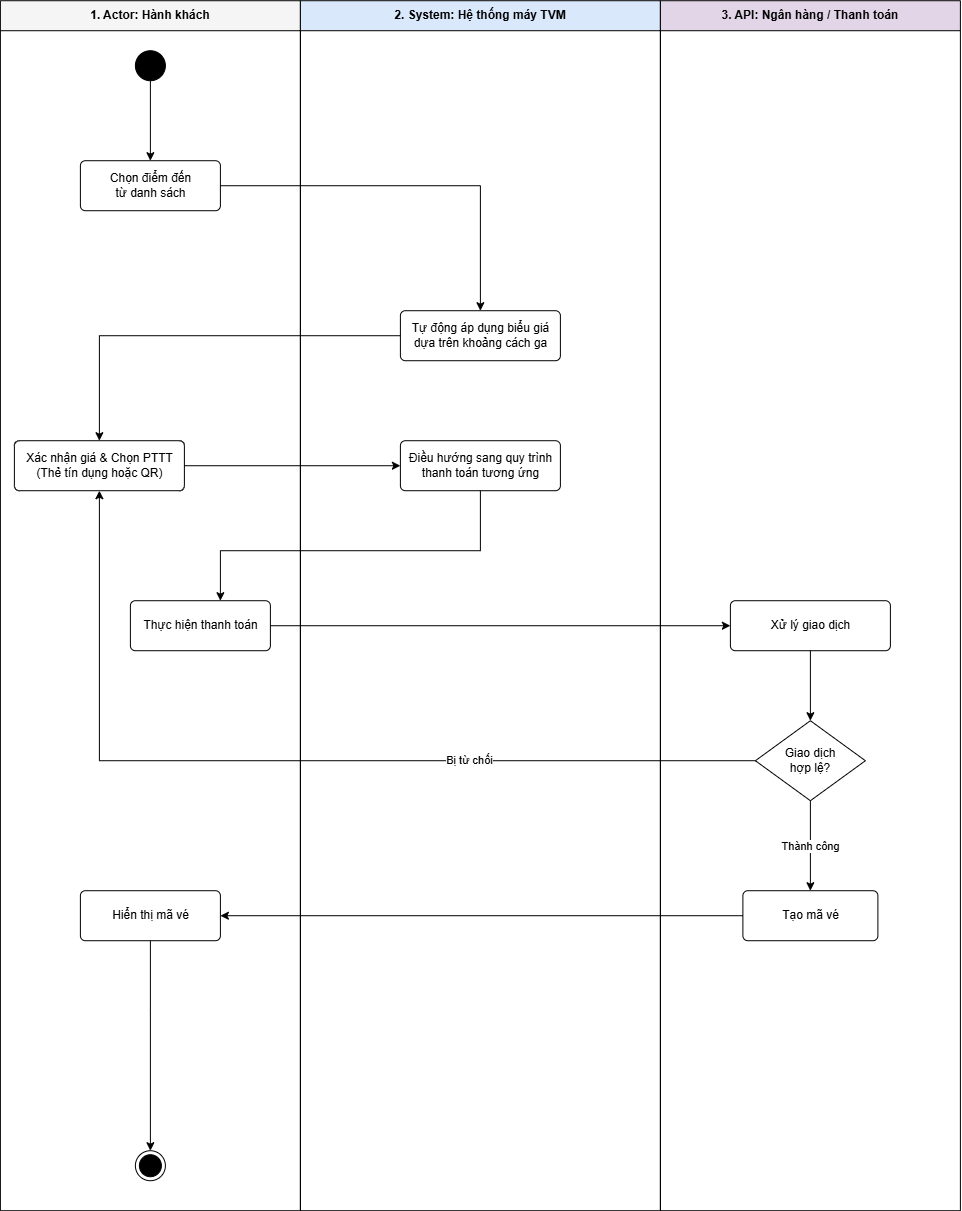

The diagram above was exported from draw.io. Its source (the exported page's mxGraphModel, read from the mxfile embedded in the PNG):
<mxGraphModel dx="657" dy="1081" grid="1" gridSize="10" guides="1" tooltips="1" connect="1" arrows="1" fold="1" page="1" pageScale="1" pageWidth="827" pageHeight="1169" math="0" shadow="0">
  <root>
    <mxCell id="0" />
    <mxCell id="1" parent="0" />
    <mxCell id="1mbQh5gJbtwGSaXkYJ2V-23" parent="1" style="swimlane;whiteSpace=wrap;html=1;fontStyle=1;startSize=30;fillColor=#f5f5f5;" value="1. Actor: Hành khách" vertex="1">
      <mxGeometry height="1210" width="300" x="1344.8888888888887" y="631.2222222222222" as="geometry" />
    </mxCell>
    <mxCell id="1mbQh5gJbtwGSaXkYJ2V-24" parent="1mbQh5gJbtwGSaXkYJ2V-23" style="ellipse;html=1;fillColor=#000000;strokeColor=#000000;" value="" vertex="1">
      <mxGeometry height="30" width="30" x="135" y="50" as="geometry" />
    </mxCell>
    <mxCell id="1mbQh5gJbtwGSaXkYJ2V-25" parent="1mbQh5gJbtwGSaXkYJ2V-23" style="html=1;align=center;verticalAlign=middle;rounded=1;arcSize=10;" value="Xác nhận giá &amp; Chọn PTTT&#10;(Thẻ tín dụng hoặc QR)" vertex="1">
      <mxGeometry height="50" width="170" x="14" y="440" as="geometry" />
    </mxCell>
    <mxCell id="1mbQh5gJbtwGSaXkYJ2V-26" parent="1mbQh5gJbtwGSaXkYJ2V-23" style="html=1;align=center;verticalAlign=middle;rounded=1;arcSize=10;" value="Thực hiện thanh toán" vertex="1">
      <mxGeometry height="50" width="140" x="130" y="600" as="geometry" />
    </mxCell>
    <mxCell id="1mbQh5gJbtwGSaXkYJ2V-27" edge="1" parent="1mbQh5gJbtwGSaXkYJ2V-23" source="1mbQh5gJbtwGSaXkYJ2V-24" style="edgeStyle=orthogonalEdgeStyle;html=1;rounded=0;" target="1mbQh5gJbtwGSaXkYJ2V-28">
      <mxGeometry relative="1" as="geometry">
        <mxPoint x="150" y="120.00000000000023" as="targetPoint" />
      </mxGeometry>
    </mxCell>
    <mxCell id="1mbQh5gJbtwGSaXkYJ2V-28" parent="1mbQh5gJbtwGSaXkYJ2V-23" style="html=1;align=center;verticalAlign=middle;rounded=1;arcSize=10;" value="Chọn điểm đến&#10;từ danh sách" vertex="1">
      <mxGeometry height="50" width="140" x="80" y="160" as="geometry" />
    </mxCell>
    <mxCell id="1mbQh5gJbtwGSaXkYJ2V-29" parent="1mbQh5gJbtwGSaXkYJ2V-23" style="ellipse;html=1;shape=endState;fillColor=#000000;strokeColor=#000000;" value="" vertex="1">
      <mxGeometry height="30" width="30" x="135" y="1150" as="geometry" />
    </mxCell>
    <mxCell id="1mbQh5gJbtwGSaXkYJ2V-30" parent="1mbQh5gJbtwGSaXkYJ2V-23" style="html=1;align=center;verticalAlign=middle;rounded=1;arcSize=10;" value="Hiển thị mã vé" vertex="1">
      <mxGeometry height="50" width="140" x="80" y="890" as="geometry" />
    </mxCell>
    <mxCell id="1mbQh5gJbtwGSaXkYJ2V-31" edge="1" parent="1mbQh5gJbtwGSaXkYJ2V-23" source="1mbQh5gJbtwGSaXkYJ2V-30" style="edgeStyle=orthogonalEdgeStyle;rounded=0;orthogonalLoop=1;jettySize=auto;html=1;" target="1mbQh5gJbtwGSaXkYJ2V-29">
      <mxGeometry relative="1" as="geometry">
        <Array as="points">
          <mxPoint x="150" y="1010" />
          <mxPoint x="150" y="1010" />
        </Array>
        <mxPoint x="385" y="1025" as="sourcePoint" />
        <mxPoint x="380" y="1070" as="targetPoint" />
      </mxGeometry>
    </mxCell>
    <mxCell id="1mbQh5gJbtwGSaXkYJ2V-32" parent="1" style="swimlane;whiteSpace=wrap;html=1;fontStyle=1;startSize=30;fillColor=#dae8fc;" value="2. System: Hệ thống máy TVM" vertex="1">
      <mxGeometry height="1210" width="360" x="1644.8888888888887" y="631.2222222222222" as="geometry" />
    </mxCell>
    <mxCell id="1mbQh5gJbtwGSaXkYJ2V-33" parent="1mbQh5gJbtwGSaXkYJ2V-32" style="html=1;align=center;verticalAlign=middle;rounded=1;arcSize=10;" value="Điều hướng sang quy trình&#10;thanh toán tương ứng" vertex="1">
      <mxGeometry height="50" width="160" x="100" y="440" as="geometry" />
    </mxCell>
    <mxCell id="1mbQh5gJbtwGSaXkYJ2V-34" parent="1mbQh5gJbtwGSaXkYJ2V-32" style="html=1;align=center;verticalAlign=middle;rounded=1;arcSize=10;" value="Tự động áp dụng biểu giá&#10;dựa trên khoảng cách ga" vertex="1">
      <mxGeometry height="50" width="160" x="100" y="310" as="geometry" />
    </mxCell>
    <mxCell id="1mbQh5gJbtwGSaXkYJ2V-35" parent="1" style="swimlane;whiteSpace=wrap;html=1;fontStyle=1;startSize=30;fillColor=#e1d5e7;" value="3. API: Ngân hàng / Thanh toán" vertex="1">
      <mxGeometry height="1210" width="300" x="2004.8888888888887" y="631.2222222222222" as="geometry" />
    </mxCell>
    <mxCell id="1mbQh5gJbtwGSaXkYJ2V-36" parent="1mbQh5gJbtwGSaXkYJ2V-35" style="html=1;align=center;verticalAlign=middle;rounded=1;arcSize=10;" value="Xử lý giao dịch" vertex="1">
      <mxGeometry height="50" width="160" x="70" y="600" as="geometry" />
    </mxCell>
    <mxCell id="1mbQh5gJbtwGSaXkYJ2V-37" parent="1mbQh5gJbtwGSaXkYJ2V-35" style="rhombus;whiteSpace=wrap;html=1;" value="Giao dịch&#10;hợp lệ?" vertex="1">
      <mxGeometry height="80" width="110" x="95" y="720" as="geometry" />
    </mxCell>
    <mxCell id="1mbQh5gJbtwGSaXkYJ2V-38" edge="1" parent="1mbQh5gJbtwGSaXkYJ2V-35" source="1mbQh5gJbtwGSaXkYJ2V-36" style="edgeStyle=orthogonalEdgeStyle;rounded=0;orthogonalLoop=1;jettySize=auto;html=1;exitX=0.5;exitY=1;exitDx=0;exitDy=0;" target="1mbQh5gJbtwGSaXkYJ2V-37">
      <mxGeometry relative="1" as="geometry">
        <Array as="points" />
      </mxGeometry>
    </mxCell>
    <mxCell id="1mbQh5gJbtwGSaXkYJ2V-39" parent="1mbQh5gJbtwGSaXkYJ2V-35" style="html=1;align=center;verticalAlign=middle;rounded=1;arcSize=10;" value="Tạo mã vé" vertex="1">
      <mxGeometry height="50" width="135" x="82.5" y="890" as="geometry" />
    </mxCell>
    <mxCell id="1mbQh5gJbtwGSaXkYJ2V-40" edge="1" parent="1mbQh5gJbtwGSaXkYJ2V-35" source="1mbQh5gJbtwGSaXkYJ2V-37" style="edgeStyle=orthogonalEdgeStyle;html=1;rounded=0;" target="1mbQh5gJbtwGSaXkYJ2V-39" value="Thành công">
      <mxGeometry relative="1" as="geometry" />
    </mxCell>
    <mxCell id="1mbQh5gJbtwGSaXkYJ2V-41" edge="1" parent="1" source="1mbQh5gJbtwGSaXkYJ2V-25" style="edgeStyle=orthogonalEdgeStyle;html=1;rounded=0;" target="1mbQh5gJbtwGSaXkYJ2V-33">
      <mxGeometry relative="1" as="geometry" />
    </mxCell>
    <mxCell id="1mbQh5gJbtwGSaXkYJ2V-42" edge="1" parent="1" source="1mbQh5gJbtwGSaXkYJ2V-33" style="edgeStyle=orthogonalEdgeStyle;html=1;rounded=0;" target="1mbQh5gJbtwGSaXkYJ2V-26">
      <mxGeometry relative="1" as="geometry">
        <Array as="points">
          <mxPoint x="1824.8888888888887" y="1181.2222222222222" />
          <mxPoint x="1564.8888888888887" y="1181.2222222222222" />
        </Array>
      </mxGeometry>
    </mxCell>
    <mxCell id="1mbQh5gJbtwGSaXkYJ2V-43" edge="1" parent="1" source="1mbQh5gJbtwGSaXkYJ2V-26" style="edgeStyle=orthogonalEdgeStyle;html=1;rounded=0;" target="1mbQh5gJbtwGSaXkYJ2V-36">
      <mxGeometry relative="1" as="geometry" />
    </mxCell>
    <mxCell id="1mbQh5gJbtwGSaXkYJ2V-44" edge="1" parent="1" source="1mbQh5gJbtwGSaXkYJ2V-37" style="edgeStyle=orthogonalEdgeStyle;html=1;rounded=0;" target="1mbQh5gJbtwGSaXkYJ2V-25" value="Bị từ chối">
      <mxGeometry relative="1" x="-0.3844" as="geometry">
        <mxPoint as="offset" />
        <mxPoint x="1764.8888888888887" y="1371.2222222222222" as="targetPoint" />
      </mxGeometry>
    </mxCell>
    <mxCell id="1mbQh5gJbtwGSaXkYJ2V-45" edge="1" parent="1" source="1mbQh5gJbtwGSaXkYJ2V-34" style="edgeStyle=orthogonalEdgeStyle;html=1;rounded=0;" target="1mbQh5gJbtwGSaXkYJ2V-25">
      <mxGeometry relative="1" as="geometry" />
    </mxCell>
    <mxCell id="1mbQh5gJbtwGSaXkYJ2V-46" edge="1" parent="1" source="1mbQh5gJbtwGSaXkYJ2V-28" style="edgeStyle=orthogonalEdgeStyle;html=1;rounded=0;" target="1mbQh5gJbtwGSaXkYJ2V-34">
      <mxGeometry relative="1" as="geometry" />
    </mxCell>
    <mxCell id="1mbQh5gJbtwGSaXkYJ2V-47" edge="1" parent="1" source="1mbQh5gJbtwGSaXkYJ2V-39" style="endArrow=classic;html=1;rounded=0;" target="1mbQh5gJbtwGSaXkYJ2V-30" value="">
      <mxGeometry height="50" relative="1" width="50" as="geometry">
        <mxPoint x="1524.8888888888887" y="1481.2222222222222" as="sourcePoint" />
        <mxPoint x="1574.8888888888887" y="1431.2222222222222" as="targetPoint" />
      </mxGeometry>
    </mxCell>
  </root>
</mxGraphModel>